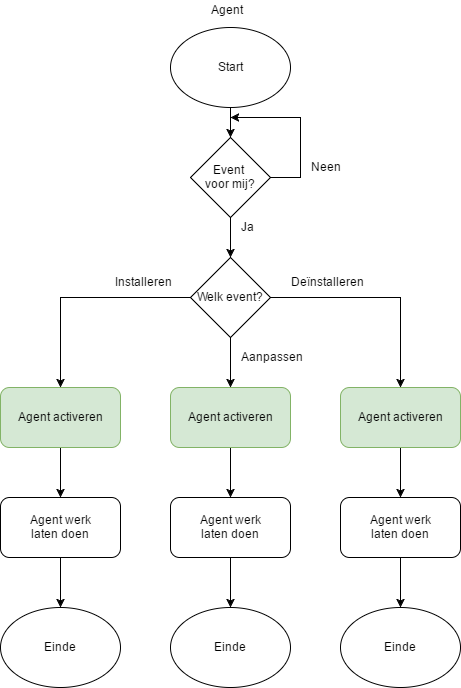

The diagram above was exported from draw.io. Its source (the exported page's mxGraphModel, read from the mxfile embedded in the PNG):
<mxGraphModel dx="2360" dy="1160" grid="0" gridSize="10" guides="1" tooltips="1" connect="1" arrows="1" fold="1" page="0" pageScale="1" pageWidth="826" pageHeight="1169" background="#ffffff" math="0" shadow="0">
  <root>
    <mxCell id="0" />
    <mxCell id="1" parent="0" />
    <mxCell id="2" value="" style="edgeStyle=orthogonalEdgeStyle;rounded=0;html=1;jettySize=auto;orthogonalLoop=1;" edge="1" source="3" target="7" parent="1">
      <mxGeometry x="630" y="110" as="geometry" />
    </mxCell>
    <mxCell id="3" value="Start" style="ellipse;whiteSpace=wrap;html=1;" vertex="1" parent="1">
      <mxGeometry x="570" y="30" width="120" height="80" as="geometry" />
    </mxCell>
    <mxCell id="4" value="Agent" style="text;html=1;resizable=0;points=[];autosize=1;align=left;verticalAlign=top;spacingTop=-4;" vertex="1" parent="1">
      <mxGeometry x="609" y="3" width="42" height="14" as="geometry" />
    </mxCell>
    <mxCell id="5" value="" style="edgeStyle=orthogonalEdgeStyle;rounded=0;html=1;jettySize=auto;orthogonalLoop=1;" edge="1" source="7" target="11" parent="1">
      <mxGeometry x="630" y="220" as="geometry" />
    </mxCell>
    <mxCell id="6" style="edgeStyle=orthogonalEdgeStyle;rounded=0;html=1;jettySize=auto;orthogonalLoop=1;" edge="1" source="7" parent="1">
      <mxGeometry x="630" y="120" as="geometry">
        <mxPoint x="630" y="120" as="targetPoint" />
        <Array as="points">
          <mxPoint x="700" y="180" />
          <mxPoint x="700" y="120" />
        </Array>
      </mxGeometry>
    </mxCell>
    <mxCell id="7" value="Event&amp;nbsp;&lt;div&gt;voor mij?&lt;/div&gt;" style="rhombus;whiteSpace=wrap;html=1;" vertex="1" parent="1">
      <mxGeometry x="590" y="140" width="80" height="80" as="geometry" />
    </mxCell>
    <mxCell id="8" value="" style="edgeStyle=orthogonalEdgeStyle;rounded=0;html=1;jettySize=auto;orthogonalLoop=1;" edge="1" source="11" target="17" parent="1">
      <mxGeometry x="630" y="340" as="geometry" />
    </mxCell>
    <mxCell id="9" style="edgeStyle=orthogonalEdgeStyle;rounded=0;html=1;entryX=0.5;entryY=0;jettySize=auto;orthogonalLoop=1;" edge="1" source="11" target="19" parent="1">
      <mxGeometry x="670" y="300" as="geometry" />
    </mxCell>
    <mxCell id="10" style="edgeStyle=orthogonalEdgeStyle;rounded=0;html=1;entryX=0.5;entryY=0;jettySize=auto;orthogonalLoop=1;" edge="1" source="11" target="15" parent="1">
      <mxGeometry x="460" y="300" as="geometry" />
    </mxCell>
    <mxCell id="11" value="Welk event?" style="rhombus;whiteSpace=wrap;html=1;" vertex="1" parent="1">
      <mxGeometry x="590" y="260" width="80" height="80" as="geometry" />
    </mxCell>
    <mxCell id="12" value="Ja" style="text;html=1;resizable=0;points=[];autosize=1;align=left;verticalAlign=top;spacingTop=-4;" vertex="1" parent="1">
      <mxGeometry x="639" y="220" width="30" height="20" as="geometry" />
    </mxCell>
    <mxCell id="13" value="Neen" style="text;html=1;resizable=0;points=[];autosize=1;align=left;verticalAlign=top;spacingTop=-4;" vertex="1" parent="1">
      <mxGeometry x="709" y="160" width="50" height="20" as="geometry" />
    </mxCell>
    <mxCell id="14" value="" style="edgeStyle=orthogonalEdgeStyle;rounded=0;html=1;jettySize=auto;orthogonalLoop=1;" edge="1" source="15" target="21" parent="1">
      <mxGeometry x="460" y="450" as="geometry" />
    </mxCell>
    <mxCell id="15" value="Agent activeren" style="rounded=1;whiteSpace=wrap;html=1;fillColor=#d5e8d4;strokeColor=#82b366;" vertex="1" parent="1">
      <mxGeometry x="400" y="390" width="120" height="60" as="geometry" />
    </mxCell>
    <mxCell id="16" value="" style="edgeStyle=orthogonalEdgeStyle;rounded=0;html=1;jettySize=auto;orthogonalLoop=1;" edge="1" source="17" target="23" parent="1">
      <mxGeometry x="630" y="450" as="geometry" />
    </mxCell>
    <mxCell id="17" value="Agent activeren" style="rounded=1;whiteSpace=wrap;html=1;fillColor=#d5e8d4;strokeColor=#82b366;" vertex="1" parent="1">
      <mxGeometry x="570" y="390" width="120" height="60" as="geometry" />
    </mxCell>
    <mxCell id="18" value="" style="edgeStyle=orthogonalEdgeStyle;rounded=0;html=1;jettySize=auto;orthogonalLoop=1;" edge="1" source="19" target="25" parent="1">
      <mxGeometry x="800" y="450" as="geometry" />
    </mxCell>
    <mxCell id="19" value="Agent activeren" style="rounded=1;whiteSpace=wrap;html=1;fillColor=#d5e8d4;strokeColor=#82b366;" vertex="1" parent="1">
      <mxGeometry x="740" y="390" width="120" height="60" as="geometry" />
    </mxCell>
    <mxCell id="20" value="" style="edgeStyle=orthogonalEdgeStyle;rounded=0;html=1;jettySize=auto;orthogonalLoop=1;" edge="1" source="21" target="29" parent="1">
      <mxGeometry x="460" y="560" as="geometry" />
    </mxCell>
    <mxCell id="21" value="Agent werk&lt;div&gt;laten doen&lt;/div&gt;" style="rounded=1;whiteSpace=wrap;html=1;" vertex="1" parent="1">
      <mxGeometry x="400" y="500" width="120" height="60" as="geometry" />
    </mxCell>
    <mxCell id="22" value="" style="edgeStyle=orthogonalEdgeStyle;rounded=0;html=1;jettySize=auto;orthogonalLoop=1;" edge="1" source="23" target="30" parent="1">
      <mxGeometry x="630" y="560" as="geometry" />
    </mxCell>
    <mxCell id="23" value="Agent werk&lt;div&gt;laten doen&lt;/div&gt;" style="rounded=1;whiteSpace=wrap;html=1;" vertex="1" parent="1">
      <mxGeometry x="570" y="500" width="120" height="60" as="geometry" />
    </mxCell>
    <mxCell id="24" value="" style="edgeStyle=orthogonalEdgeStyle;rounded=0;html=1;jettySize=auto;orthogonalLoop=1;" edge="1" source="25" target="31" parent="1">
      <mxGeometry x="800" y="560" as="geometry" />
    </mxCell>
    <mxCell id="25" value="Agent werk&lt;div&gt;laten doen&lt;/div&gt;" style="rounded=1;whiteSpace=wrap;html=1;" vertex="1" parent="1">
      <mxGeometry x="740" y="500" width="120" height="60" as="geometry" />
    </mxCell>
    <mxCell id="26" value="Installeren" style="text;html=1;resizable=0;points=[];autosize=1;align=left;verticalAlign=top;spacingTop=-4;" vertex="1" parent="1">
      <mxGeometry x="513" y="275" width="70" height="20" as="geometry" />
    </mxCell>
    <mxCell id="27" value="Deïnstalleren" style="text;html=1;resizable=0;points=[];autosize=1;align=left;verticalAlign=top;spacingTop=-4;" vertex="1" parent="1">
      <mxGeometry x="689" y="275" width="90" height="20" as="geometry" />
    </mxCell>
    <mxCell id="28" value="Aanpassen" style="text;html=1;resizable=0;points=[];autosize=1;align=left;verticalAlign=top;spacingTop=-4;" vertex="1" parent="1">
      <mxGeometry x="639" y="350" width="80" height="20" as="geometry" />
    </mxCell>
    <mxCell id="29" value="Einde" style="ellipse;whiteSpace=wrap;html=1;" vertex="1" parent="1">
      <mxGeometry x="400" y="610" width="120" height="80" as="geometry" />
    </mxCell>
    <mxCell id="30" value="&lt;span&gt;Einde&lt;/span&gt;" style="ellipse;whiteSpace=wrap;html=1;" vertex="1" parent="1">
      <mxGeometry x="570" y="610" width="120" height="80" as="geometry" />
    </mxCell>
    <mxCell id="31" value="&lt;span&gt;Einde&lt;/span&gt;" style="ellipse;whiteSpace=wrap;html=1;" vertex="1" parent="1">
      <mxGeometry x="740" y="610" width="120" height="80" as="geometry" />
    </mxCell>
  </root>
</mxGraphModel>